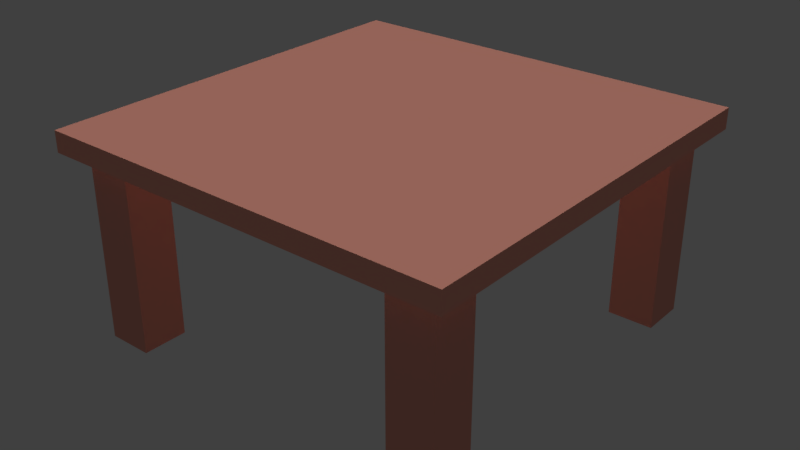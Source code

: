 # Source: table_02_mockup.blend  (saved by Blender 2.78.0; exported with 4.5.12 LTS)
import bpy
from mathutils import Matrix  # noqa: F401  (used for matrix-valued properties, if any)

bpy.ops.wm.read_factory_settings(use_empty=True)
scene = bpy.context.scene
scene.name = 'Scene'

# ---- collections
col_collection_1 = bpy.data.collections.new('Collection 1'); scene.collection.children.link(col_collection_1)

# ---- materials (node trees are filled in below, after node groups)
mat_table_02_material = bpy.data.materials.new('table_02_material')
mat_table_02_material.alpha_threshold = 0.0
mat_table_02_material.use_transparent_shadow = False
mat_table_02_material.diffuse_color = (0.8, 0.3402, 0.2617, 1.0)
mat_table_02_material.roughness = 0.5
mat_table_02_material.specular_intensity = 0.0

# ---- material node trees

# ---- world
world_world = bpy.data.worlds.new('World'); scene.world = world_world
world_world.color = (0.05088, 0.05088, 0.05088)
world_world.use_sun_shadow = False
world_world.sun_shadow_jitter_overblur = 0.0
world_world.cycles.sampling_method = 'MANUAL'

# ---- lights
light_hemi_001 = bpy.data.lights.new('Hemi.001', 'SUN')
light_hemi_001.transmission_factor = 0.0
light_hemi_001.angle = 0.1993
light_hemi_001.energy = 0.5
light_hemi_001.shadow_buffer_clip_start = 0.5
light_hemi_001.shadow_soft_size = 0.1
light_hemi_001.shadow_cascade_max_distance = 1000.0
light_hemi = bpy.data.lights.new('Hemi', 'SUN')
light_hemi.transmission_factor = 0.0
light_hemi.angle = 0.1993
light_hemi.energy = 1.0
light_hemi.shadow_buffer_clip_start = 0.5
light_hemi.shadow_soft_size = 0.1
light_hemi.shadow_cascade_max_distance = 1000.0

# ---- meshes
me_plane_001 = bpy.data.meshes.new('Plane.001')
me_plane_001.from_pydata([(0.3452, 0.3452, 0.4769), (0.4548, 0.3452, 0.4769), (0.3452, 0.4548, 0.4769), (0.4548, 0.4548, 0.4769), (-0.4548, 0.3452, 0.4769), (-0.3452, 0.3452, 0.4769), (-0.4548, 0.4548, 0.4769), (-0.3452, 0.4548, 0.4769), (-0.4548, -0.4548, 0.4769), (-0.3452, -0.4548, 0.4769), (-0.4548, -0.3452, 0.4769), (-0.3452, -0.3452, 0.4769), (0.3452, -0.4548, 0.4769), (0.4548, -0.4548, 0.4769), (0.3452, -0.3452, 0.4769), (0.4548, -0.3452, 0.4769), (0.3452, 0.4548, -1.49e-08), (0.3452, 0.3452, -1.49e-08), (0.4548, 0.3452, -1.49e-08), (0.4548, 0.4548, -1.49e-08), (-0.4548, 0.4548, -1.49e-08), (-0.4548, 0.3452, -1.49e-08), (-0.3452, 0.3452, -1.49e-08), (-0.3452, 0.4548, -1.49e-08), (-0.4548, -0.3452, 4.47e-08), (-0.4548, -0.4548, 4.47e-08), (-0.3452, -0.4548, 4.47e-08), (-0.3452, -0.3452, 4.47e-08), (0.3452, -0.3452, -1.49e-08), (0.3452, -0.4548, -1.49e-08), (0.4548, -0.4548, -1.49e-08), (0.4548, -0.3452, -1.49e-08), (-0.5, -0.5, 0.5), (0.5, -0.5, 0.5), (-0.5, 0.5, 0.5), (0.5, 0.5, 0.5), (-0.5, -0.5, 0.45), (0.5, -0.5, 0.45), (-0.5, 0.5, 0.45), (0.5, 0.5, 0.45)], [], [(0, 1, 3, 2), (4, 5, 7, 6), (8, 9, 11, 10), (12, 13, 15, 14), (17, 16, 19, 18), (21, 20, 23, 22), (25, 24, 27, 26), (29, 28, 31, 30), (10, 24, 25, 8), (0, 17, 18, 1), (8, 25, 26, 9), (1, 18, 19, 3), (9, 26, 27, 11), (3, 19, 16, 2), (11, 27, 24, 10), (6, 20, 21, 4), (14, 28, 29, 12), (4, 21, 22, 5), (12, 29, 30, 13), (5, 22, 23, 7), (13, 30, 31, 15), (7, 23, 20, 6), (2, 16, 17, 0), (15, 31, 28, 14), (32, 33, 35, 34), (36, 38, 39, 37), (35, 39, 38, 34), (32, 36, 37, 33), (33, 37, 39, 35), (34, 38, 36, 32)])
_uv = me_plane_001.uv_layers.new(name='UVMap')
_uv.uv.foreach_set('vector', [0.6347, 0.7703, 0.6974, 0.7703, 0.6974, 0.8251, 0.6347, 0.8251, 0.5719, 0.7703, 0.6347, 0.7703, 0.6347, 0.8251, 0.5719, 0.8251, 0.8229, 0.7154, 0.8856, 0.7154, 0.8856, 0.7703, 0.8229, 0.7703, 0.7601, 0.7154, 0.8229, 0.7154, 0.8229, 0.7703, 0.7601, 0.7703, 0.5719, 0.7703, 0.5719, 0.7154, 0.6347, 0.7154, 0.6347, 0.7703, 0.6347, 0.7703, 0.6347, 0.7154, 0.6974, 0.7154, 0.6974, 0.7703, 0.6974, 0.7703, 0.6974, 0.7154, 0.7601, 0.7154, 0.7601, 0.7703, 0.6974, 0.8251, 0.6974, 0.7703, 0.7601, 0.7703, 0.7601, 0.8251, 0.6347, 0.0, 0.6347, 0.2385, 0.5719, 0.2385, 0.5719, 0.0, 0.7601, 0.0, 0.7601, 0.2385, 0.6974, 0.2385, 0.6974, 0.0, 0.7601, 0.2385, 0.7601, 0.4769, 0.6974, 0.4769, 0.6974, 0.2385, 0.7601, 0.7154, 0.7601, 0.4769, 0.8229, 0.4769, 0.8229, 0.7154, 0.8229, 0.4769, 0.8229, 0.2385, 0.8856, 0.2385, 0.8856, 0.4769, 0.8229, 0.2385, 0.8229, 0.4769, 0.7601, 0.4769, 0.7601, 0.2385, 0.6974, 0.4769, 0.6974, 0.7154, 0.6347, 0.7154, 0.6347, 0.4769, 0.6347, 0.4769, 0.6347, 0.7154, 0.5719, 0.7154, 0.5719, 0.4769, 0.6974, 0.0, 0.6974, 0.2385, 0.6347, 0.2385, 0.6347, 0.0, 0.8229, 0.0, 0.8229, 0.2385, 0.7601, 0.2385, 0.7601, 0.0, 0.6974, 0.2385, 0.6974, 0.4769, 0.6347, 0.4769, 0.6347, 0.2385, 0.8856, 0.2385, 0.8856, 2.942e-09, 0.9483, 0.0, 0.9483, 0.2385, 0.8856, 0.4769, 0.8856, 0.7154, 0.8229, 0.7154, 0.8229, 0.4769, 0.8856, 0.0, 0.8856, 0.2385, 0.8229, 0.2385, 0.8229, 0.0, 0.6347, 0.2385, 0.6347, 0.4769, 0.5719, 0.4769, 0.5719, 0.2385, 0.7601, 0.4769, 0.7601, 0.7154, 0.6974, 0.7154, 0.6974, 0.4769, 6.818e-08, 0.5, 0.0, 8.941e-08, 0.5719, 0.0, 0.5719, 0.5, 0.0, 1.0, 5.114e-08, 0.5, 0.5719, 0.5, 0.5719, 1.0, 0.9142, 0.2385, 0.9428, 0.2385, 0.9428, 0.7385, 0.9142, 0.7385, 0.9714, 0.7385, 0.9428, 0.7385, 0.9428, 0.2385, 0.9714, 0.2385, 0.8856, 0.2385, 0.9142, 0.2385, 0.9142, 0.7385, 0.8856, 0.7385, 0.9714, 0.2385, 1.0, 0.2385, 1.0, 0.7385, 0.9714, 0.7385])
me_plane_001.materials.append(mat_table_02_material)
me_plane_001.use_remesh_preserve_volume = False
me_plane_001.use_remesh_preserve_attributes = False
me_plane_001.use_mirror_vertex_groups = False
me_plane_001.update()

# ---- objects
ob_plane_001 = bpy.data.objects.new('Plane.001', me_plane_001)
ob_bottom_light = bpy.data.objects.new('bottom_light', light_hemi_001)
ob_top_height = bpy.data.objects.new('top_height', light_hemi)

# ---- transforms, parenting, visibility, modifiers, constraints
ob_plane_001.location = (0.0, 0.0, 0.0)
ob_plane_001.lineart.crease_threshold = 0.0
ob_bottom_light.location = (0.0, 0.0, -100.0)
ob_bottom_light.rotation_euler = (0.0, 3.142, 0.0)
ob_bottom_light.hide_viewport = True
ob_bottom_light.hide_select = True
ob_bottom_light.lineart.crease_threshold = 0.0
ob_top_height.location = (0.0, 0.0, 100.0)
ob_top_height.hide_viewport = True
ob_top_height.hide_select = True
ob_top_height.lineart.crease_threshold = 0.0

# ---- collection membership
col_collection_1.objects.link(ob_plane_001)
col_collection_1.objects.link(ob_bottom_light)
col_collection_1.objects.link(ob_top_height)

# ---- scene / render settings (as saved in the file)
scene.frame_start = 1; scene.frame_end = 250; scene.frame_set(1)
scene.render.engine = 'BLENDER_EEVEE_NEXT'
scene.render.resolution_percentage = 50
scene.render.dither_intensity = 0.0
scene.cycles.use_denoising = False
scene.cycles.samples = 128
scene.cycles.sampling_pattern = 'TABULATED_SOBOL'
scene.cycles.light_sampling_threshold = 0.0
scene.cycles.use_adaptive_sampling = False
scene.cycles.use_light_tree = False
scene.cycles.blur_glossy = 0.0
scene.cycles.sample_clamp_indirect = 0.0
scene.view_settings.view_transform = 'Standard'
bpy.context.view_layer.update()

# ---- added for rendering (the .blend has no active camera): camera
cam_auto = bpy.data.cameras.new('AutoCamera')
cam_auto.lens = 50.0
cam_auto.sensor_width = 36.0
cam_auto.clip_end = 1000.0
ob_auto_camera = bpy.data.objects.new('AutoCamera', cam_auto)
scene.collection.objects.link(ob_auto_camera)
ob_auto_camera.location = (1.38784, -1.6654, 1.36027)
ob_auto_camera.rotation_euler = (1.09748, -7.21219e-08, 0.694738)
scene.camera = ob_auto_camera
bpy.context.view_layer.update()
